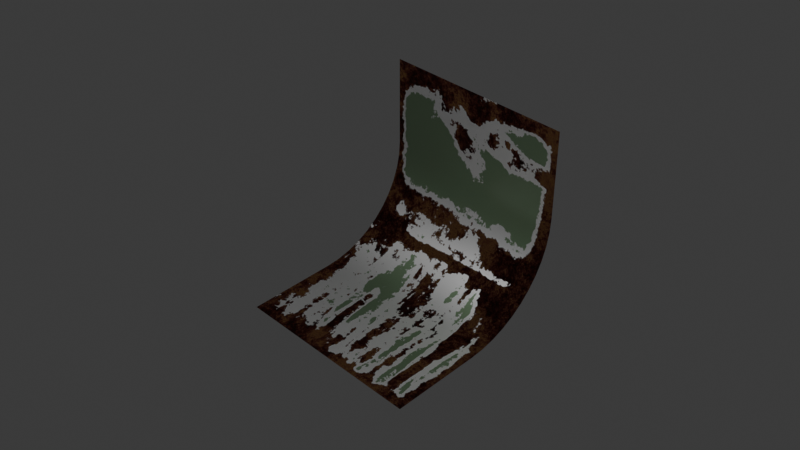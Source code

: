 # Source: Rust_Masking.blend  (saved by Blender 4.4.30; exported with 4.5.12 LTS)
import bpy
from mathutils import Matrix  # noqa: F401  (used for matrix-valued properties, if any)

bpy.ops.wm.read_factory_settings(use_empty=True)
scene = bpy.context.scene
scene.name = 'Scene'

# ---- collections
col_collection = bpy.data.collections.new('Collection'); scene.collection.children.link(col_collection)

# ---- images (referenced by path relative to the original .blend; pixels are not part of the script)
import os
ASSET_DIR = os.environ.get("B2B_ASSET_DIR", "")  # directory of the original .blend (textures are referenced by path, not embedded)
HERE = os.path.dirname(os.path.abspath(__file__))  # packed textures are extracted next to this script under _unpacked/

def load_image(name, relpath, width, height, colorspace="sRGB"):
    """Load a texture the original file referenced (path relative to the .blend, or extracted next to this script)."""
    p = next((c for c in (os.path.join(HERE, relpath), os.path.join(ASSET_DIR, relpath)) if relpath and os.path.exists(c)), "")
    if p:
        img = bpy.data.images.load(p, check_existing=True)
        img.name = name
    else:  # same state as the original file: an image datablock whose file is absent (Cycles renders it pink)
        img = bpy.data.images.new(name, width, height)
        img.source = "FILE"
        img.filepath = "//" + (relpath or name)
    img.colorspace_settings.name = colorspace
    return img
img_mask = load_image('Mask', '_unpacked/Mask.ce7fd16b.png', 1024, 1024, 'sRGB')

# ---- materials (node trees are filled in below, after node groups)
mat_rusty_metal_ex = bpy.data.materials.new('Rusty Metal Ex')
mat_rusty_metal_ex.alpha_threshold = 0.0
mat_rusty_metal_ex.use_backface_culling = True
mat_rusty_metal_ex.use_transparent_shadow = False
mat_rusty_metal_ex.roughness = 0.5
mat_rusty_metal_ex.line_color = (0.0, 0.0, 0.0, 1.0)

# ---- node groups
ng_rust_bsdf = bpy.data.node_groups.new('Rust BSDF', 'ShaderNodeTree')
_s = ng_rust_bsdf.interface.new_socket(name='BSDF', in_out='OUTPUT', socket_type='NodeSocketShader')
_s = ng_rust_bsdf.interface.new_socket(name='Vector', in_out='INPUT', socket_type='NodeSocketVector')
_s.hide_value = True
_s = ng_rust_bsdf.interface.new_socket(name='Normal', in_out='INPUT', socket_type='NodeSocketVector')
_s.min_value = -1.0
_s.max_value = 1.0
_s.hide_value = True
_s = ng_rust_bsdf.interface.new_socket(name='Scale', in_out='INPUT', socket_type='NodeSocketFloat')
_s.default_value = 2.3
_s.min_value = -1000.0
_s.max_value = 1000.0
_s = ng_rust_bsdf.interface.new_socket(name='Metallic', in_out='INPUT', socket_type='NodeSocketFloat')
_s.subtype = 'FACTOR'
_s.default_value = 1.0
_s.min_value = 0.0
_s.max_value = 1.0
_N = ng_rust_bsdf.nodes; _L = ng_rust_bsdf.links
n0 = _N.new('NodeGroupOutput'); n0.name = 'Group Output'; n0.location = (660, 0)
n1 = _N.new('NodeGroupInput'); n1.name = 'Group Input'; n1.location = (-520, 140)
n2 = _N.new('ShaderNodeBsdfPrincipled'); n2.name = 'Principled BSDF'; n2.location = (380, 140)
n2.distribution = 'GGX'
n2.subsurface_method = 'RANDOM_WALK_SKIN'
n2.inputs[2].default_value = 0.9545
n2.inputs[3].default_value = 1.45
n2.inputs[27].default_value = (0.0, 0.0, 0.0, 1.0)
n2.inputs[28].default_value = 1.0
n3 = _N.new('ShaderNodeTexNoise'); n3.name = 'Noise Texture.001'; n3.location = (-360, 140)
n3.normalize = False
n3.inputs[3].default_value = 13.4
n3.inputs[4].default_value = 0.9333
n4 = _N.new('ShaderNodeValToRGB'); n4.name = 'Color Ramp'; n4.location = (-40, 140)
n4.width = 411
while len(n4.color_ramp.elements) > 1: n4.color_ramp.elements.remove(n4.color_ramp.elements[-1])
n4.color_ramp.elements[0].position = 0.0; n4.color_ramp.elements[0].color = (0.01742, 0.008493, 0.006012, 1.0)
_e = n4.color_ramp.elements.new(0.4297); _e.color = (0.06921, 0.01578, 0.01478, 1.0)
_e = n4.color_ramp.elements.new(0.9194); _e.color = (0.2086, 0.09531, 0.05448, 1.0)
_e = n4.color_ramp.elements.new(0.9303); _e.color = (0.4452, 0.3372, 0.07421, 1.0)
_e = n4.color_ramp.elements.new(0.9642); _e.color = (0.4465, 0.339, 0.07481, 1.0)
_e = n4.color_ramp.elements.new(1.0); _e.color = (0.1389, 0.05554, 0.03463, 1.0)
n5 = _N.new('ShaderNodeMapRange'); n5.name = 'Map Range'; n5.location = (-200, 140)
n5.inputs[1].default_value = -1.0
n6 = _N.new('ShaderNodeBump'); n6.name = 'Bump'; n6.location = (220, -180)
n6.inputs[0].default_value = 0.225
n6.inputs[1].default_value = 1.0
n7 = _N.new('ShaderNodeTexNoise'); n7.name = 'Noise Texture.003'; n7.location = (60, -180)
n7.normalize = False
n7.inputs[3].default_value = 15.0
n7.inputs[4].default_value = 0.7417
n8 = _N.new('NodeGroupInput'); n8.name = 'Group Input.001'; n8.location = (-100, -180)
n9 = _N.new('NodeGroupInput'); n9.name = 'Group Input.002'; n9.location = (60, -480)
n10 = _N.new('ShaderNodeMath'); n10.name = 'Math'; n10.location = (-100, -300)
n10.inputs[1].default_value = 8.5
n11 = _N.new('NodeGroupInput'); n11.name = 'Group Input.003'; n11.location = (-260, -300)
n12 = _N.new('NodeGroupInput'); n12.name = 'Group Input.004'; n12.location = (220, 300)
_L.new(n3.outputs[0], n5.inputs[0])
_L.new(n5.outputs[0], n4.inputs[0])
_L.new(n6.outputs[0], n2.inputs[5])
_L.new(n7.outputs[0], n6.inputs[3])
_L.new(n4.outputs[0], n2.inputs[0])
_L.new(n2.outputs[0], n0.inputs[0])
_L.new(n1.outputs[0], n3.inputs[0])
_L.new(n8.outputs[0], n7.inputs[0])
_L.new(n9.outputs[1], n6.inputs[4])
_L.new(n1.outputs[2], n3.inputs[2])
_L.new(n10.outputs[0], n7.inputs[2])
_L.new(n11.outputs[2], n10.inputs[0])
_L.new(n12.outputs[3], n2.inputs[1])
n0.is_active_output = True
ng_switch_shader = bpy.data.node_groups.new('Switch Shader', 'ShaderNodeTree')
_s = ng_switch_shader.interface.new_socket(name='Shader', in_out='OUTPUT', socket_type='NodeSocketShader')
_s = ng_switch_shader.interface.new_socket(name='Fac', in_out='INPUT', socket_type='NodeSocketFloat')
_s.subtype = 'FACTOR'
_s.default_value = 0.5
_s = ng_switch_shader.interface.new_socket(name='Lo', in_out='INPUT', socket_type='NodeSocketShader')
_s = ng_switch_shader.interface.new_socket(name='Mid', in_out='INPUT', socket_type='NodeSocketShader')
_s = ng_switch_shader.interface.new_socket(name='Hi', in_out='INPUT', socket_type='NodeSocketShader')
_s = ng_switch_shader.interface.new_socket(name='Min', in_out='INPUT', socket_type='NodeSocketFloat')
_s.default_value = 0.3333
_s.min_value = -1e+04
_s.max_value = 1e+04
_s = ng_switch_shader.interface.new_socket(name='Max', in_out='INPUT', socket_type='NodeSocketFloat')
_s.default_value = 0.6667
_s.min_value = -1e+04
_s.max_value = 1e+04
_N = ng_switch_shader.nodes; _L = ng_switch_shader.links
n0 = _N.new('NodeGroupOutput'); n0.name = 'Group Output'; n0.location = (500, 0)
n1 = _N.new('NodeGroupInput'); n1.name = 'Group Input'; n1.location = (20, 0)
n2 = _N.new('ShaderNodeMath'); n2.name = 'Math'; n2.location = (180, 0)
n2.operation = 'GREATER_THAN'
n3 = _N.new('ShaderNodeMath'); n3.name = 'Math.001'; n3.location = (20, 160)
n3.operation = 'GREATER_THAN'
n4 = _N.new('NodeGroupInput'); n4.name = 'Group Input.001'; n4.location = (-140, 160)
n5 = _N.new('ShaderNodeMixShader'); n5.name = 'Mix Shader'; n5.location = (340, 0)
n6 = _N.new('NodeGroupInput'); n6.name = 'Group Input.002'; n6.location = (180, -160)
n7 = _N.new('ShaderNodeMixShader'); n7.name = 'Mix Shader.001'; n7.location = (180, 160)
n8 = _N.new('NodeGroupInput'); n8.name = 'Group Input.003'; n8.location = (20, 240)
_L.new(n1.outputs[0], n2.inputs[0])
_L.new(n2.outputs[0], n5.inputs[0])
_L.new(n1.outputs[5], n2.inputs[1])
_L.new(n4.outputs[4], n3.inputs[1])
_L.new(n6.outputs[3], n5.inputs[2])
_L.new(n4.outputs[0], n3.inputs[0])
_L.new(n3.outputs[0], n7.inputs[0])
_L.new(n7.outputs[0], n5.inputs[1])
_L.new(n5.outputs[0], n0.inputs[0])
_L.new(n8.outputs[2], n7.inputs[2])
_L.new(n8.outputs[1], n7.inputs[1])
n0.is_active_output = True
ng_split_val = bpy.data.node_groups.new('Split Val', 'ShaderNodeTree')
_s = ng_split_val.interface.new_socket(name='Lo', in_out='OUTPUT', socket_type='NodeSocketFloat')
_s = ng_split_val.interface.new_socket(name='Hi', in_out='OUTPUT', socket_type='NodeSocketFloat')
_s = ng_split_val.interface.new_socket(name='Value', in_out='INPUT', socket_type='NodeSocketFloat')
_s.default_value = 0.5
_s.min_value = -1e+04
_s.max_value = 1e+04
_s = ng_split_val.interface.new_socket(name='Epsilon', in_out='INPUT', socket_type='NodeSocketFloat')
_s.default_value = 0.5
_s.min_value = -1e+04
_s.max_value = 1e+04
_N = ng_split_val.nodes; _L = ng_split_val.links
n0 = _N.new('NodeGroupOutput'); n0.name = 'Group Output'; n0.location = (190, 0)
n1 = _N.new('NodeGroupInput'); n1.name = 'Group Input'; n1.location = (-200, 0)
n2 = _N.new('ShaderNodeMath'); n2.name = 'Math.003'; n2.location = (0, 80)
n2.operation = 'SUBTRACT'
n3 = _N.new('ShaderNodeMath'); n3.name = 'Math.004'; n3.location = (0, -80)
_L.new(n1.outputs[0], n2.inputs[0])
_L.new(n1.outputs[0], n3.inputs[1])
_L.new(n1.outputs[1], n2.inputs[1])
_L.new(n1.outputs[1], n3.inputs[0])
_L.new(n2.outputs[0], n0.inputs[0])
_L.new(n3.outputs[0], n0.inputs[1])
n0.is_active_output = True
ng_rust_mask = bpy.data.node_groups.new('Rust Mask', 'ShaderNodeTree')
_s = ng_rust_mask.interface.new_socket(name='Shader', in_out='OUTPUT', socket_type='NodeSocketShader')
_s = ng_rust_mask.interface.new_socket(name='Vector', in_out='INPUT', socket_type='NodeSocketVector')
_s.hide_value = True
_s = ng_rust_mask.interface.new_socket(name='Fac', in_out='INPUT', socket_type='NodeSocketFloat')
_s.subtype = 'FACTOR'
_s.default_value = 0.5
_s = ng_rust_mask.interface.new_socket(name='Lo', in_out='INPUT', socket_type='NodeSocketShader')
_s = ng_rust_mask.interface.new_socket(name='Mid', in_out='INPUT', socket_type='NodeSocketShader')
_s = ng_rust_mask.interface.new_socket(name='Hi', in_out='INPUT', socket_type='NodeSocketShader')
_s = ng_rust_mask.interface.new_socket(name='Mid Range', in_out='INPUT', socket_type='NodeSocketFloat')
_s.default_value = 0.26
_s.min_value = -1e+04
_s.max_value = 1e+04
_N = ng_rust_mask.nodes; _L = ng_rust_mask.links
n0 = _N.new('NodeGroupOutput'); n0.name = 'Group Output'; n0.location = (910, 0)
n1 = _N.new('NodeGroupInput'); n1.name = 'Group Input'; n1.location = (600, 0)
n2 = _N.new('ShaderNodeTexNoise'); n2.name = 'Noise Texture'; n2.location = (280, -140)
n2.label = 'Threshold Pattern'
n2.inputs[3].default_value = 3.7
n2.inputs[4].default_value = 0.8333
n3 = _N.new('ShaderNodeMath'); n3.name = 'Math.001'; n3.location = (440, -140)
n4 = _N.new('ShaderNodeTexNoise'); n4.name = 'Noise Texture.002'; n4.location = (120, -440)
n4.label = 'Threshold Noise'
n4.inputs[2].default_value = 44.2
n4.inputs[3].default_value = 15.0
n4.inputs[4].default_value = 0.7417
n5 = _N.new('ShaderNodeMapRange'); n5.name = 'Map Range.001'; n5.location = (280, -440)
n5.inputs[3].default_value = -0.37
n5.inputs[4].default_value = 0.15
n6 = _N.new('ShaderNodeTexNoise'); n6.name = 'Noise Texture.004'; n6.location = (280, -700)
n6.inputs[2].default_value = 6.3
n6.inputs[3].default_value = 8.5
n6.inputs[4].default_value = 0.4083
n7 = _N.new('ShaderNodeMapRange'); n7.name = 'Map Range.002'; n7.location = (440, -700)
n8 = _N.new('ShaderNodeGroup'); n8.name = 'Group.001'; n8.location = (760, 0)
n8.node_tree = ng_switch_shader
n9 = _N.new('ShaderNodeGroup'); n9.name = 'Group.002'; n9.location = (600, -140)
n9.node_tree = ng_split_val
n10 = _N.new('NodeGroupInput'); n10.name = 'Group Input.001'; n10.location = (-40, -440)
n11 = _N.new('NodeGroupInput'); n11.name = 'Group Input.002'; n11.location = (120, -140)
n12 = _N.new('NodeGroupInput'); n12.name = 'Group Input.003'; n12.location = (120, -740)
n13 = _N.new('NodeGroupInput'); n13.name = 'Group Input.004'; n13.location = (280, -1000)
_L.new(n4.outputs[0], n5.inputs[0])
_L.new(n6.outputs[0], n7.inputs[0])
_L.new(n9.outputs[1], n8.inputs[5])
_L.new(n2.outputs[0], n3.inputs[0])
_L.new(n3.outputs[0], n9.inputs[0])
_L.new(n5.outputs[0], n3.inputs[1])
_L.new(n7.outputs[0], n9.inputs[1])
_L.new(n9.outputs[0], n8.inputs[4])
_L.new(n1.outputs[1], n8.inputs[0])
_L.new(n1.outputs[2], n8.inputs[1])
_L.new(n1.outputs[4], n8.inputs[3])
_L.new(n1.outputs[3], n8.inputs[2])
_L.new(n8.outputs[0], n0.inputs[0])
_L.new(n11.outputs[0], n2.inputs[0])
_L.new(n10.outputs[0], n4.inputs[0])
_L.new(n12.outputs[0], n6.inputs[0])
_L.new(n13.outputs[5], n7.inputs[4])
n0.is_active_output = True
ng_simple_rusty_painted_metal = bpy.data.node_groups.new('Simple Rusty Painted Metal', 'ShaderNodeTree')
_s = ng_simple_rusty_painted_metal.interface.new_socket(name='Shader', in_out='OUTPUT', socket_type='NodeSocketShader')
_s = ng_simple_rusty_painted_metal.interface.new_socket(name='Fac', in_out='INPUT', socket_type='NodeSocketFloat')
_s.subtype = 'FACTOR'
_s.default_value = 0.5
_s = ng_simple_rusty_painted_metal.interface.new_socket(name='Base Color', in_out='INPUT', socket_type='NodeSocketColor')
_s.default_value = (0.2729, 0.3973, 0.2421, 1.0)
_s = ng_simple_rusty_painted_metal.interface.new_socket(name='Base Color', in_out='INPUT', socket_type='NodeSocketColor')
_s.default_value = (1.0, 1.0, 1.0, 1.0)
_s = ng_simple_rusty_painted_metal.interface.new_socket(name='Vector', in_out='INPUT', socket_type='NodeSocketVector')
_s.hide_value = True
_s = ng_simple_rusty_painted_metal.interface.new_socket(name='Normal', in_out='INPUT', socket_type='NodeSocketVector')
_s.min_value = -1.0
_s.max_value = 1.0
_s.hide_value = True
_s = ng_simple_rusty_painted_metal.interface.new_socket(name='Scale', in_out='INPUT', socket_type='NodeSocketFloat')
_s.default_value = 2.3
_s.min_value = -1000.0
_s.max_value = 1000.0
_s = ng_simple_rusty_painted_metal.interface.new_socket(name='Metallic', in_out='INPUT', socket_type='NodeSocketFloat')
_s.subtype = 'FACTOR'
_s.default_value = 1.0
_s.min_value = 0.0
_s.max_value = 1.0
_s = ng_simple_rusty_painted_metal.interface.new_socket(name='Roughness', in_out='INPUT', socket_type='NodeSocketFloat')
_s.subtype = 'FACTOR'
_s.default_value = 0.5
_s.min_value = 0.0
_s.max_value = 1.0
_N = ng_simple_rusty_painted_metal.nodes; _L = ng_simple_rusty_painted_metal.links
n0 = _N.new('NodeGroupOutput'); n0.name = 'Group Output'; n0.location = (630, 0)
n1 = _N.new('NodeGroupInput'); n1.name = 'Group Input'; n1.location = (-900, 80)
n2 = _N.new('ShaderNodeBsdfPrincipled'); n2.name = 'Principled BSDF.001'; n2.location = (-440, 380)
n2.distribution = 'GGX'
n2.subsurface_method = 'RANDOM_WALK_SKIN'
n2.inputs[3].default_value = 1.45
n2.inputs[19].default_value = 1.0
n2.inputs[20].default_value = 0.18
n2.inputs[27].default_value = (0.0, 0.0, 0.0, 1.0)
n2.inputs[28].default_value = 1.0
n3 = _N.new('ShaderNodeBsdfPrincipled'); n3.name = 'Principled BSDF.002'; n3.location = (-440, -60)
n3.distribution = 'GGX'
n3.subsurface_method = 'RANDOM_WALK_SKIN'
n3.inputs[3].default_value = 1.45
n3.inputs[27].default_value = (0.0, 0.0, 0.0, 1.0)
n3.inputs[28].default_value = 1.0
n4 = _N.new('ShaderNodeGroup'); n4.name = 'Group'; n4.location = (-340, -380)
n4.node_tree = ng_rust_bsdf
n4.inputs[3].default_value = 1.0
n5 = _N.new('ShaderNodeGroup'); n5.name = 'Group.003'; n5.location = (440, 240)
n5.node_tree = ng_rust_mask
n5.inputs[5].default_value = 0.26
n6 = _N.new('NodeGroupInput'); n6.name = 'Group Input.001'; n6.location = (280, 240)
_L.new(n2.outputs[0], n5.inputs[2])
_L.new(n3.outputs[0], n5.inputs[3])
_L.new(n4.outputs[0], n5.inputs[4])
_L.new(n5.outputs[0], n0.inputs[0])
_L.new(n1.outputs[1], n2.inputs[0])
_L.new(n1.outputs[2], n3.inputs[0])
_L.new(n1.outputs[3], n4.inputs[0])
_L.new(n1.outputs[4], n4.inputs[1])
_L.new(n1.outputs[5], n4.inputs[2])
_L.new(n1.outputs[6], n3.inputs[1])
_L.new(n1.outputs[7], n3.inputs[2])
_L.new(n1.outputs[7], n2.inputs[2])
_L.new(n1.outputs[6], n2.inputs[1])
_L.new(n6.outputs[3], n5.inputs[0])
_L.new(n6.outputs[0], n5.inputs[1])
n0.is_active_output = True

# ---- material node trees
mat_rusty_metal_ex.use_nodes = True; mat_rusty_metal_ex.node_tree.nodes.clear()
_N = mat_rusty_metal_ex.node_tree.nodes; _L = mat_rusty_metal_ex.node_tree.links
n0 = _N.new('ShaderNodeOutputMaterial'); n0.name = 'Material Output'; n0.location = (500, 360)
n1 = _N.new('ShaderNodeTexImage'); n1.name = 'Image Texture'; n1.location = (-540, 780)
n1.image = img_mask
n2 = _N.new('ShaderNodeGroup'); n2.name = 'Group.001'; n2.location = (-40, 480)
n2.node_tree = ng_simple_rusty_painted_metal
n2.inputs[1].default_value = (0.2729, 0.3973, 0.2421, 1.0)
n2.inputs[2].default_value = (1.0, 1.0, 1.0, 1.0)
n2.inputs[3].default_value = (0.0, 0.0, 0.0)
n2.inputs[4].default_value = (0.0, 0.0, 0.0)
n2.inputs[5].default_value = 2.3
n2.inputs[6].default_value = 1.0
n2.inputs[7].default_value = 0.5
_L.new(n2.outputs[0], n0.inputs[0])
_L.new(n1.outputs[0], n2.inputs[0])
n0.is_active_output = True

# ---- world
world_world = bpy.data.worlds.new('World'); scene.world = world_world
world_world.use_nodes = True; world_world.node_tree.nodes.clear()
_N = world_world.node_tree.nodes; _L = world_world.node_tree.links
n0 = _N.new('ShaderNodeOutputWorld'); n0.name = 'World Output'; n0.location = (300, 300)
n1 = _N.new('ShaderNodeBackground'); n1.name = 'Background'; n1.location = (10, 300)
n1.inputs[0].default_value = (0.05088, 0.05088, 0.05088, 1.0)
_L.new(n1.outputs[0], n0.inputs[0])
n0.is_active_output = True
world_world.color = (0.05088, 0.05088, 0.05088)
world_world.use_sun_shadow = False
world_world.sun_shadow_jitter_overblur = 0.0

# ---- cameras
cam_camera = bpy.data.cameras.new('Camera')
cam_camera.clip_end = 100.0
cam_camera.ortho_scale = 7.314

# ---- lights
light_light = bpy.data.lights.new('Light', 'POINT')
light_light.transmission_factor = 0.0
light_light.use_soft_falloff = False
light_light.energy = 1000.0
light_light.shadow_soft_size = 0.1
light_light.shadow_maximum_resolution = 0.006
light_light.use_absolute_resolution = True

# ---- meshes
me_cube = bpy.data.meshes.new('Cube')
me_cube.from_pydata([(-1.0, -1.0, 1.0), (-1.0, 1.0, 1.0), (1.0, -1.0, -1.0), (1.0, 1.0, -1.0), (0.05248, -1.0, -1.0), (-1.0, -1.0, 0.05248), (-0.09731, -1.0, -0.9893), (-0.244, -1.0, -0.9574), (-0.3847, -1.0, -0.9049), (-0.5165, -1.0, -0.8329), (-0.6367, -1.0, -0.7429), (-0.7429, -1.0, -0.6367), (-0.8329, -1.0, -0.5165), (-0.9049, -1.0, -0.3847), (-0.9574, -1.0, -0.244), (-0.9893, -1.0, -0.09731), (-1.0, 1.0, 0.05248), (0.05248, 1.0, -1.0), (-0.9893, 1.0, -0.09731), (-0.9574, 1.0, -0.244), (-0.9049, 1.0, -0.3847), (-0.8329, 1.0, -0.5165), (-0.7429, 1.0, -0.6367), (-0.6367, 1.0, -0.7429), (-0.5165, 1.0, -0.8329), (-0.3847, 1.0, -0.9049), (-0.244, 1.0, -0.9574), (-0.09731, 1.0, -0.9893)], [], [(5, 16, 1, 0), (16, 5, 15, 18), (18, 15, 14, 19), (19, 14, 13, 20), (20, 13, 12, 21), (21, 12, 11, 22), (22, 11, 10, 23), (23, 10, 9, 24), (24, 9, 8, 25), (25, 8, 7, 26), (26, 7, 6, 27), (27, 6, 4, 17), (17, 4, 2, 3)])
me_cube.polygons.foreach_set('use_smooth', [True] * 13)
_uv = me_cube.uv_layers.new(name='UVMap')
_uv.uv.foreach_set('vector', [0.5066, 0.0, 0.5066, 0.25, 0.625, 0.25, 0.625, 0.0, 0.5066, 0.25, 0.5066, 0.0, 0.4878, 0.0, 0.4878, 0.25, 0.4878, 0.25, 0.4878, 0.0, 0.4695, 0.0, 0.4695, 0.25, 0.4695, 0.25, 0.4695, 0.0, 0.4519, 0.0, 0.4519, 0.25, 0.4519, 0.25, 0.4519, 0.0, 0.4354, 0.0, 0.4354, 0.25, 0.4354, 0.25, 0.4354, 0.0, 0.4204, 0.0, 0.4204, 0.25, 0.4204, 0.25, 0.4204, 0.0, 0.375, 0.0, 0.375, 0.25, 0.125, 0.5, 0.125, 0.75, 0.1854, 0.75, 0.1854, 0.5, 0.1854, 0.5, 0.1854, 0.75, 0.2019, 0.75, 0.2019, 0.5, 0.2019, 0.5, 0.2019, 0.75, 0.2195, 0.75, 0.2195, 0.5, 0.2195, 0.5, 0.2195, 0.75, 0.2378, 0.75, 0.2378, 0.5, 0.2378, 0.5, 0.2378, 0.75, 0.2566, 0.75, 0.2566, 0.5, 0.2566, 0.5, 0.2566, 0.75, 0.375, 0.75, 0.375, 0.5])
me_cube.materials.append(mat_rusty_metal_ex)
me_cube.update()

# ---- objects
ob_light = bpy.data.objects.new('Light', light_light)
ob_camera = bpy.data.objects.new('Camera', cam_camera)
ob_cube = bpy.data.objects.new('Cube', me_cube)

# ---- transforms, parenting, visibility, modifiers, constraints
ob_light.location = (4.076, 1.005, 5.904)
ob_light.rotation_euler = (0.6503, 0.05522, 1.866)
ob_light.lock_rotations_4d = False
ob_light.empty_display_type = 'ARROWS'
ob_light.color = (0.0, 0.0, 0.0, 0.0)
ob_light.lineart.crease_threshold = 0.0
ob_camera.location = (6.0, 6.0, 6.0)
ob_camera.rotation_euler = (0.9547, 0.0, 2.356)
ob_camera.lock_rotations_4d = False
ob_camera.empty_display_type = 'ARROWS'
ob_camera.color = (0.0, 0.0, 0.0, 0.0)
ob_camera.display_type = 'WIRE'
ob_camera.lineart.crease_threshold = 0.0
ob_cube.location = (0.0, 0.0, 0.0)

# ---- collection membership
col_collection.objects.link(ob_light)
col_collection.objects.link(ob_camera)
col_collection.objects.link(ob_cube)

# ---- scene / render settings (as saved in the file)
scene.camera = ob_camera
scene.frame_start = 0; scene.frame_end = 250; scene.frame_set(0)
scene.render.engine = 'BLENDER_EEVEE_NEXT'
scene.render.image_settings.compression = 100
scene.render.fps = 30
scene.cycles.samples = 512
scene.cycles.sampling_pattern = 'TABULATED_SOBOL'
scene.cycles.adaptive_threshold = 1.0
scene.eevee.ray_tracing_options.trace_max_roughness = 0.0
scene.eevee.use_raytracing = True
bpy.context.view_layer.update()
